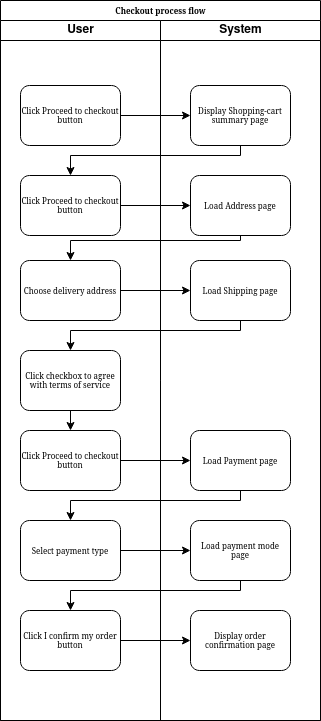

The diagram above was exported from draw.io. Its source (the exported page's mxGraphModel, read from the mxfile embedded in the PNG):
<mxGraphModel dx="677" dy="355" grid="1" gridSize="10" guides="1" tooltips="1" connect="1" arrows="1" fold="1" page="1" pageScale="1" pageWidth="1100" pageHeight="850" background="none" math="0" shadow="0">
  <root>
    <mxCell id="0" />
    <mxCell id="1" parent="0" />
    <mxCell id="77e6c97f196da883-1" value="Checkout process flow" style="swimlane;html=1;childLayout=stackLayout;startSize=20;rounded=0;shadow=0;labelBackgroundColor=none;strokeWidth=1;fontFamily=Verdana;fontSize=8;align=center;" parent="1" vertex="1">
      <mxGeometry x="90" y="30" width="320" height="720" as="geometry" />
    </mxCell>
    <mxCell id="77e6c97f196da883-2" value="User" style="swimlane;html=1;startSize=20;" parent="77e6c97f196da883-1" vertex="1">
      <mxGeometry y="20" width="160" height="700" as="geometry" />
    </mxCell>
    <mxCell id="77e6c97f196da883-8" value="Click Proceed to checkout button" style="rounded=1;whiteSpace=wrap;html=1;shadow=0;labelBackgroundColor=none;strokeWidth=1;fontFamily=Verdana;fontSize=8;align=center;" parent="77e6c97f196da883-2" vertex="1">
      <mxGeometry x="20" y="65" width="100" height="60" as="geometry" />
    </mxCell>
    <mxCell id="STbixwsETk2-Oio6nnXx-1" value="Click Proceed to checkout button" style="rounded=1;whiteSpace=wrap;html=1;shadow=0;labelBackgroundColor=none;strokeWidth=1;fontFamily=Verdana;fontSize=8;align=center;" vertex="1" parent="77e6c97f196da883-2">
      <mxGeometry x="20" y="155" width="100" height="60" as="geometry" />
    </mxCell>
    <mxCell id="STbixwsETk2-Oio6nnXx-31" style="edgeStyle=orthogonalEdgeStyle;rounded=0;orthogonalLoop=1;jettySize=auto;html=1;exitX=0.5;exitY=1;exitDx=0;exitDy=0;entryX=0.5;entryY=0;entryDx=0;entryDy=0;" edge="1" parent="77e6c97f196da883-2" source="STbixwsETk2-Oio6nnXx-20" target="STbixwsETk2-Oio6nnXx-30">
      <mxGeometry relative="1" as="geometry" />
    </mxCell>
    <mxCell id="STbixwsETk2-Oio6nnXx-20" value="Click checkbox to agree with terms of service" style="rounded=1;whiteSpace=wrap;html=1;shadow=0;labelBackgroundColor=none;strokeWidth=1;fontFamily=Verdana;fontSize=8;align=center;" vertex="1" parent="77e6c97f196da883-2">
      <mxGeometry x="20" y="330" width="100" height="60" as="geometry" />
    </mxCell>
    <mxCell id="STbixwsETk2-Oio6nnXx-11" value="Choose delivery address" style="rounded=1;whiteSpace=wrap;html=1;shadow=0;labelBackgroundColor=none;strokeWidth=1;fontFamily=Verdana;fontSize=8;align=center;" vertex="1" parent="77e6c97f196da883-2">
      <mxGeometry x="20" y="240" width="100" height="60" as="geometry" />
    </mxCell>
    <mxCell id="STbixwsETk2-Oio6nnXx-30" value="Click Proceed to checkout button" style="rounded=1;whiteSpace=wrap;html=1;shadow=0;labelBackgroundColor=none;strokeWidth=1;fontFamily=Verdana;fontSize=8;align=center;" vertex="1" parent="77e6c97f196da883-2">
      <mxGeometry x="20" y="410" width="100" height="60" as="geometry" />
    </mxCell>
    <mxCell id="STbixwsETk2-Oio6nnXx-34" value="Select payment type" style="rounded=1;whiteSpace=wrap;html=1;shadow=0;labelBackgroundColor=none;strokeWidth=1;fontFamily=Verdana;fontSize=8;align=center;" vertex="1" parent="77e6c97f196da883-2">
      <mxGeometry x="20" y="500" width="100" height="60" as="geometry" />
    </mxCell>
    <mxCell id="STbixwsETk2-Oio6nnXx-39" value="Click I confirm my order button" style="rounded=1;whiteSpace=wrap;html=1;shadow=0;labelBackgroundColor=none;strokeWidth=1;fontFamily=Verdana;fontSize=8;align=center;" vertex="1" parent="77e6c97f196da883-2">
      <mxGeometry x="20" y="590" width="100" height="60" as="geometry" />
    </mxCell>
    <mxCell id="77e6c97f196da883-3" value="System" style="swimlane;html=1;startSize=20;" parent="77e6c97f196da883-1" vertex="1">
      <mxGeometry x="160" y="20" width="160" height="700" as="geometry" />
    </mxCell>
    <mxCell id="77e6c97f196da883-9" value="Display Shopping-cart summary page" style="rounded=1;whiteSpace=wrap;html=1;shadow=0;labelBackgroundColor=none;strokeWidth=1;fontFamily=Verdana;fontSize=8;align=center;" parent="77e6c97f196da883-3" vertex="1">
      <mxGeometry x="30" y="65" width="100" height="60" as="geometry" />
    </mxCell>
    <mxCell id="STbixwsETk2-Oio6nnXx-24" value="Load Address page" style="rounded=1;whiteSpace=wrap;html=1;shadow=0;labelBackgroundColor=none;strokeWidth=1;fontFamily=Verdana;fontSize=8;align=center;" vertex="1" parent="77e6c97f196da883-3">
      <mxGeometry x="30" y="155" width="100" height="60" as="geometry" />
    </mxCell>
    <mxCell id="STbixwsETk2-Oio6nnXx-27" value="Load Shipping page" style="rounded=1;whiteSpace=wrap;html=1;shadow=0;labelBackgroundColor=none;strokeWidth=1;fontFamily=Verdana;fontSize=8;align=center;" vertex="1" parent="77e6c97f196da883-3">
      <mxGeometry x="30" y="240" width="100" height="60" as="geometry" />
    </mxCell>
    <mxCell id="STbixwsETk2-Oio6nnXx-32" value="Load Payment page" style="rounded=1;whiteSpace=wrap;html=1;shadow=0;labelBackgroundColor=none;strokeWidth=1;fontFamily=Verdana;fontSize=8;align=center;" vertex="1" parent="77e6c97f196da883-3">
      <mxGeometry x="30" y="410" width="100" height="60" as="geometry" />
    </mxCell>
    <mxCell id="STbixwsETk2-Oio6nnXx-37" value="Load payment mode page" style="rounded=1;whiteSpace=wrap;html=1;shadow=0;labelBackgroundColor=none;strokeWidth=1;fontFamily=Verdana;fontSize=8;align=center;" vertex="1" parent="77e6c97f196da883-3">
      <mxGeometry x="30" y="500" width="100" height="60" as="geometry" />
    </mxCell>
    <mxCell id="STbixwsETk2-Oio6nnXx-42" value="Display order confirmation page" style="rounded=1;whiteSpace=wrap;html=1;shadow=0;labelBackgroundColor=none;strokeWidth=1;fontFamily=Verdana;fontSize=8;align=center;" vertex="1" parent="77e6c97f196da883-3">
      <mxGeometry x="30" y="590" width="100" height="60" as="geometry" />
    </mxCell>
    <mxCell id="STbixwsETk2-Oio6nnXx-9" style="edgeStyle=orthogonalEdgeStyle;rounded=0;orthogonalLoop=1;jettySize=auto;html=1;exitX=1;exitY=0.5;exitDx=0;exitDy=0;" edge="1" parent="77e6c97f196da883-1" source="77e6c97f196da883-8" target="77e6c97f196da883-9">
      <mxGeometry relative="1" as="geometry" />
    </mxCell>
    <mxCell id="STbixwsETk2-Oio6nnXx-10" style="edgeStyle=orthogonalEdgeStyle;rounded=0;orthogonalLoop=1;jettySize=auto;html=1;exitX=0.5;exitY=1;exitDx=0;exitDy=0;entryX=0.5;entryY=0;entryDx=0;entryDy=0;" edge="1" parent="77e6c97f196da883-1" source="77e6c97f196da883-9" target="STbixwsETk2-Oio6nnXx-1">
      <mxGeometry relative="1" as="geometry">
        <Array as="points">
          <mxPoint x="240" y="155" />
          <mxPoint x="70" y="155" />
        </Array>
      </mxGeometry>
    </mxCell>
    <mxCell id="STbixwsETk2-Oio6nnXx-25" value="" style="edgeStyle=orthogonalEdgeStyle;rounded=0;orthogonalLoop=1;jettySize=auto;html=1;" edge="1" parent="77e6c97f196da883-1" source="STbixwsETk2-Oio6nnXx-1" target="STbixwsETk2-Oio6nnXx-24">
      <mxGeometry relative="1" as="geometry" />
    </mxCell>
    <mxCell id="STbixwsETk2-Oio6nnXx-26" style="edgeStyle=orthogonalEdgeStyle;rounded=0;orthogonalLoop=1;jettySize=auto;html=1;exitX=0.5;exitY=1;exitDx=0;exitDy=0;entryX=0.5;entryY=0;entryDx=0;entryDy=0;" edge="1" parent="77e6c97f196da883-1" source="STbixwsETk2-Oio6nnXx-24" target="STbixwsETk2-Oio6nnXx-11">
      <mxGeometry relative="1" as="geometry">
        <Array as="points">
          <mxPoint x="240" y="240" />
          <mxPoint x="70" y="240" />
        </Array>
      </mxGeometry>
    </mxCell>
    <mxCell id="STbixwsETk2-Oio6nnXx-28" value="" style="edgeStyle=orthogonalEdgeStyle;rounded=0;orthogonalLoop=1;jettySize=auto;html=1;" edge="1" parent="77e6c97f196da883-1" source="STbixwsETk2-Oio6nnXx-11" target="STbixwsETk2-Oio6nnXx-27">
      <mxGeometry relative="1" as="geometry" />
    </mxCell>
    <mxCell id="STbixwsETk2-Oio6nnXx-29" style="edgeStyle=orthogonalEdgeStyle;rounded=0;orthogonalLoop=1;jettySize=auto;html=1;exitX=0.5;exitY=1;exitDx=0;exitDy=0;entryX=0.5;entryY=0;entryDx=0;entryDy=0;" edge="1" parent="77e6c97f196da883-1" source="STbixwsETk2-Oio6nnXx-27" target="STbixwsETk2-Oio6nnXx-20">
      <mxGeometry relative="1" as="geometry">
        <Array as="points">
          <mxPoint x="240" y="330" />
          <mxPoint x="70" y="330" />
        </Array>
      </mxGeometry>
    </mxCell>
    <mxCell id="STbixwsETk2-Oio6nnXx-33" value="" style="edgeStyle=orthogonalEdgeStyle;rounded=0;orthogonalLoop=1;jettySize=auto;html=1;" edge="1" parent="77e6c97f196da883-1" source="STbixwsETk2-Oio6nnXx-30" target="STbixwsETk2-Oio6nnXx-32">
      <mxGeometry relative="1" as="geometry" />
    </mxCell>
    <mxCell id="STbixwsETk2-Oio6nnXx-36" style="edgeStyle=orthogonalEdgeStyle;rounded=0;orthogonalLoop=1;jettySize=auto;html=1;exitX=0.5;exitY=1;exitDx=0;exitDy=0;entryX=0.5;entryY=0;entryDx=0;entryDy=0;" edge="1" parent="77e6c97f196da883-1" source="STbixwsETk2-Oio6nnXx-32" target="STbixwsETk2-Oio6nnXx-34">
      <mxGeometry relative="1" as="geometry">
        <Array as="points">
          <mxPoint x="240" y="500" />
          <mxPoint x="70" y="500" />
        </Array>
      </mxGeometry>
    </mxCell>
    <mxCell id="STbixwsETk2-Oio6nnXx-38" value="" style="edgeStyle=orthogonalEdgeStyle;rounded=0;orthogonalLoop=1;jettySize=auto;html=1;" edge="1" parent="77e6c97f196da883-1" source="STbixwsETk2-Oio6nnXx-34" target="STbixwsETk2-Oio6nnXx-37">
      <mxGeometry relative="1" as="geometry" />
    </mxCell>
    <mxCell id="STbixwsETk2-Oio6nnXx-41" style="edgeStyle=orthogonalEdgeStyle;rounded=0;orthogonalLoop=1;jettySize=auto;html=1;exitX=0.5;exitY=1;exitDx=0;exitDy=0;entryX=0.5;entryY=0;entryDx=0;entryDy=0;" edge="1" parent="77e6c97f196da883-1" source="STbixwsETk2-Oio6nnXx-37" target="STbixwsETk2-Oio6nnXx-39">
      <mxGeometry relative="1" as="geometry">
        <Array as="points">
          <mxPoint x="240" y="590" />
          <mxPoint x="70" y="590" />
        </Array>
      </mxGeometry>
    </mxCell>
    <mxCell id="STbixwsETk2-Oio6nnXx-43" value="" style="edgeStyle=orthogonalEdgeStyle;rounded=0;orthogonalLoop=1;jettySize=auto;html=1;" edge="1" parent="77e6c97f196da883-1" source="STbixwsETk2-Oio6nnXx-39" target="STbixwsETk2-Oio6nnXx-42">
      <mxGeometry relative="1" as="geometry" />
    </mxCell>
  </root>
</mxGraphModel>